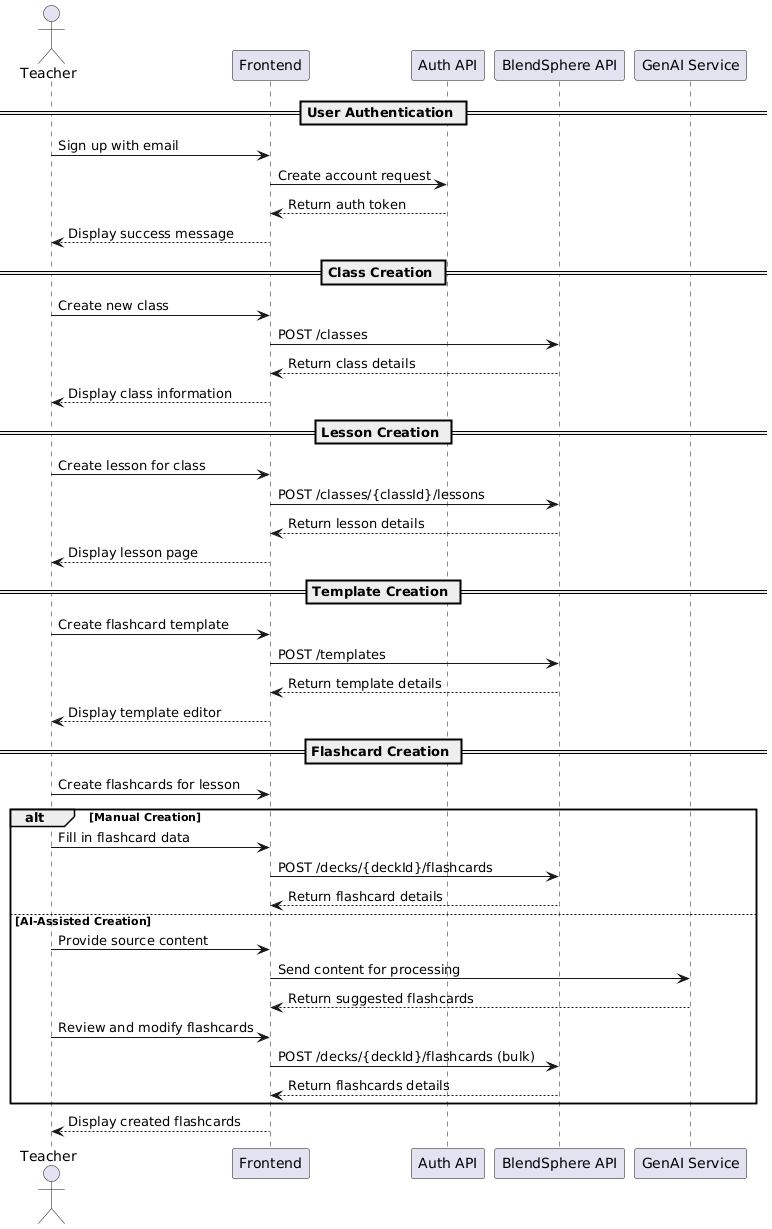

The diagram above was rendered by PlantUML. Its source (embedded in the PNG):
@startuml Teacher Onboarding Journey

actor Teacher
participant Frontend
participant "Auth API" as Auth
participant "BlendSphere API" as API
participant "GenAI Service" as AI

== User Authentication ==
Teacher -> Frontend: Sign up with email
Frontend -> Auth: Create account request
Auth --> Frontend: Return auth token
Frontend --> Teacher: Display success message

== Class Creation ==
Teacher -> Frontend: Create new class
Frontend -> API: POST /classes
API --> Frontend: Return class details
Frontend --> Teacher: Display class information

== Lesson Creation ==
Teacher -> Frontend: Create lesson for class
Frontend -> API: POST /classes/{classId}/lessons
API --> Frontend: Return lesson details
Frontend --> Teacher: Display lesson page

== Template Creation ==
Teacher -> Frontend: Create flashcard template
Frontend -> API: POST /templates
API --> Frontend: Return template details
Frontend --> Teacher: Display template editor

== Flashcard Creation ==
Teacher -> Frontend: Create flashcards for lesson
alt Manual Creation
    Teacher -> Frontend: Fill in flashcard data
    Frontend -> API: POST /decks/{deckId}/flashcards
    API --> Frontend: Return flashcard details
else AI-Assisted Creation
    Teacher -> Frontend: Provide source content
    Frontend -> AI: Send content for processing
    AI --> Frontend: Return suggested flashcards
    Teacher -> Frontend: Review and modify flashcards
    Frontend -> API: POST /decks/{deckId}/flashcards (bulk)
    API --> Frontend: Return flashcards details
end
Frontend --> Teacher: Display created flashcards

@enduml